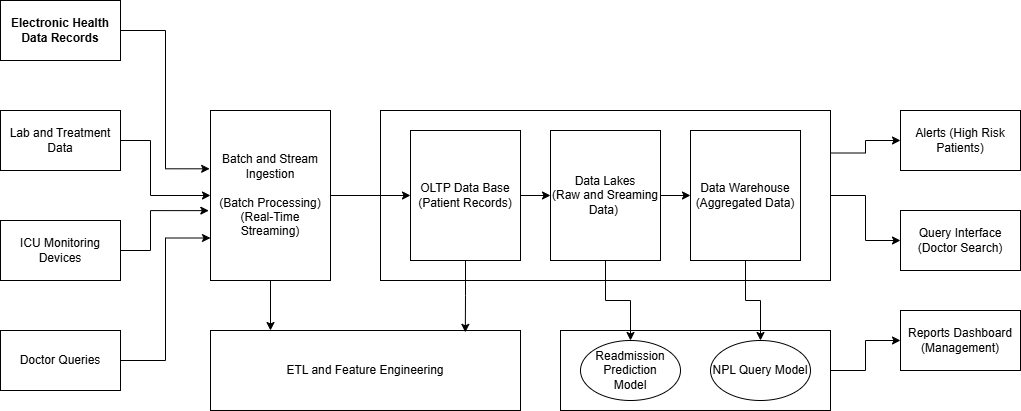

The diagram above was exported from draw.io. Its source (the exported page's mxGraphModel, read from the mxfile embedded in the PNG):
<mxGraphModel dx="1233" dy="649" grid="1" gridSize="10" guides="1" tooltips="1" connect="1" arrows="1" fold="1" page="1" pageScale="1" pageWidth="850" pageHeight="1100" math="0" shadow="0">
  <root>
    <mxCell id="0" />
    <mxCell id="1" parent="0" />
    <mxCell id="g5OwadXzsy7AgvFrS3g9-41" edge="1" parent="1" source="g5OwadXzsy7AgvFrS3g9-13" style="edgeStyle=orthogonalEdgeStyle;rounded=0;orthogonalLoop=1;jettySize=auto;html=1;exitX=1;exitY=0.5;exitDx=0;exitDy=0;entryX=0;entryY=0.5;entryDx=0;entryDy=0;" target="g5OwadXzsy7AgvFrS3g9-16">
      <mxGeometry relative="1" as="geometry" />
    </mxCell>
    <mxCell id="g5OwadXzsy7AgvFrS3g9-13" parent="1" style="rounded=0;whiteSpace=wrap;html=1;" value="" vertex="1">
      <mxGeometry height="80" width="270" x="590" y="390" as="geometry" />
    </mxCell>
    <mxCell id="g5OwadXzsy7AgvFrS3g9-25" edge="1" parent="1" source="g5OwadXzsy7AgvFrS3g9-1" style="edgeStyle=orthogonalEdgeStyle;rounded=0;orthogonalLoop=1;jettySize=auto;html=1;exitX=1;exitY=0.5;exitDx=0;exitDy=0;entryX=0;entryY=0.5;entryDx=0;entryDy=0;" target="g5OwadXzsy7AgvFrS3g9-7">
      <mxGeometry relative="1" as="geometry">
        <Array as="points">
          <mxPoint x="180" y="200" />
          <mxPoint x="180" y="255" />
        </Array>
      </mxGeometry>
    </mxCell>
    <mxCell id="g5OwadXzsy7AgvFrS3g9-1" parent="1" style="rounded=0;whiteSpace=wrap;html=1;" value="Lab and Treatment Data" vertex="1">
      <mxGeometry height="60" width="120" x="30" y="170" as="geometry" />
    </mxCell>
    <mxCell id="g5OwadXzsy7AgvFrS3g9-2" parent="1" style="rounded=0;whiteSpace=wrap;html=1;" value="&lt;b&gt;Electronic Health Data Records&lt;/b&gt;" vertex="1">
      <mxGeometry height="60" width="120" x="30" y="60" as="geometry" />
    </mxCell>
    <mxCell id="g5OwadXzsy7AgvFrS3g9-3" parent="1" style="rounded=0;whiteSpace=wrap;html=1;" value="ICU Monitoring Devices" vertex="1">
      <mxGeometry height="60" width="120" x="30" y="280" as="geometry" />
    </mxCell>
    <mxCell id="g5OwadXzsy7AgvFrS3g9-27" edge="1" parent="1" source="g5OwadXzsy7AgvFrS3g9-4" style="edgeStyle=orthogonalEdgeStyle;rounded=0;orthogonalLoop=1;jettySize=auto;html=1;exitX=1;exitY=0.5;exitDx=0;exitDy=0;entryX=0;entryY=0.75;entryDx=0;entryDy=0;" target="g5OwadXzsy7AgvFrS3g9-7">
      <mxGeometry relative="1" as="geometry" />
    </mxCell>
    <mxCell id="g5OwadXzsy7AgvFrS3g9-4" parent="1" style="rounded=0;whiteSpace=wrap;html=1;" value="Doctor Queries" vertex="1">
      <mxGeometry height="60" width="120" x="30" y="390" as="geometry" />
    </mxCell>
    <mxCell id="g5OwadXzsy7AgvFrS3g9-39" edge="1" parent="1" source="g5OwadXzsy7AgvFrS3g9-8" style="edgeStyle=orthogonalEdgeStyle;rounded=0;orthogonalLoop=1;jettySize=auto;html=1;exitX=1;exitY=0.25;exitDx=0;exitDy=0;entryX=0;entryY=0.5;entryDx=0;entryDy=0;" target="g5OwadXzsy7AgvFrS3g9-14">
      <mxGeometry relative="1" as="geometry" />
    </mxCell>
    <mxCell id="g5OwadXzsy7AgvFrS3g9-40" edge="1" parent="1" source="g5OwadXzsy7AgvFrS3g9-8" style="edgeStyle=orthogonalEdgeStyle;rounded=0;orthogonalLoop=1;jettySize=auto;html=1;exitX=1;exitY=0.5;exitDx=0;exitDy=0;entryX=0;entryY=0.5;entryDx=0;entryDy=0;" target="g5OwadXzsy7AgvFrS3g9-15">
      <mxGeometry relative="1" as="geometry" />
    </mxCell>
    <mxCell id="g5OwadXzsy7AgvFrS3g9-8" parent="1" style="rounded=0;whiteSpace=wrap;html=1;" value="" vertex="1">
      <mxGeometry height="170" width="450" x="410" y="170" as="geometry" />
    </mxCell>
    <mxCell id="g5OwadXzsy7AgvFrS3g9-32" edge="1" parent="1" source="g5OwadXzsy7AgvFrS3g9-7" style="edgeStyle=orthogonalEdgeStyle;rounded=0;orthogonalLoop=1;jettySize=auto;html=1;exitX=1;exitY=0.5;exitDx=0;exitDy=0;entryX=0;entryY=0.5;entryDx=0;entryDy=0;" target="g5OwadXzsy7AgvFrS3g9-9">
      <mxGeometry relative="1" as="geometry" />
    </mxCell>
    <mxCell id="g5OwadXzsy7AgvFrS3g9-7" parent="1" style="rounded=0;whiteSpace=wrap;html=1;" value="Batch and Stream Ingestion&lt;div&gt;&lt;br&gt;&lt;/div&gt;&lt;div&gt;(Batch Processing)&lt;/div&gt;&lt;div&gt;(Real-Time Streaming)&lt;/div&gt;" vertex="1">
      <mxGeometry height="170" width="120" x="240" y="170" as="geometry" />
    </mxCell>
    <mxCell id="g5OwadXzsy7AgvFrS3g9-33" edge="1" parent="1" source="g5OwadXzsy7AgvFrS3g9-9" style="edgeStyle=orthogonalEdgeStyle;rounded=0;orthogonalLoop=1;jettySize=auto;html=1;exitX=1;exitY=0.5;exitDx=0;exitDy=0;entryX=0;entryY=0.5;entryDx=0;entryDy=0;" target="g5OwadXzsy7AgvFrS3g9-10">
      <mxGeometry relative="1" as="geometry" />
    </mxCell>
    <mxCell id="g5OwadXzsy7AgvFrS3g9-9" parent="1" style="rounded=0;whiteSpace=wrap;html=1;" value="OLTP Data Base&lt;div&gt;(Patient Records)&lt;/div&gt;" vertex="1">
      <mxGeometry height="130" width="110" x="440" y="190" as="geometry" />
    </mxCell>
    <mxCell id="g5OwadXzsy7AgvFrS3g9-34" edge="1" parent="1" source="g5OwadXzsy7AgvFrS3g9-10" style="edgeStyle=orthogonalEdgeStyle;rounded=0;orthogonalLoop=1;jettySize=auto;html=1;exitX=1;exitY=0.5;exitDx=0;exitDy=0;entryX=0;entryY=0.5;entryDx=0;entryDy=0;" target="g5OwadXzsy7AgvFrS3g9-11">
      <mxGeometry relative="1" as="geometry" />
    </mxCell>
    <mxCell id="g5OwadXzsy7AgvFrS3g9-10" parent="1" style="rounded=0;whiteSpace=wrap;html=1;" value="Data Lakes&lt;div&gt;(Raw and Sreaming Data)&amp;nbsp;&lt;/div&gt;" vertex="1">
      <mxGeometry height="130" width="110" x="580" y="190" as="geometry" />
    </mxCell>
    <mxCell id="g5OwadXzsy7AgvFrS3g9-38" edge="1" parent="1" source="g5OwadXzsy7AgvFrS3g9-11" style="edgeStyle=orthogonalEdgeStyle;rounded=0;orthogonalLoop=1;jettySize=auto;html=1;exitX=0.5;exitY=1;exitDx=0;exitDy=0;entryX=0.5;entryY=0;entryDx=0;entryDy=0;" target="g5OwadXzsy7AgvFrS3g9-18">
      <mxGeometry relative="1" as="geometry" />
    </mxCell>
    <mxCell id="g5OwadXzsy7AgvFrS3g9-11" parent="1" style="rounded=0;whiteSpace=wrap;html=1;" value="Data Warehouse&lt;div&gt;(Aggregated Data)&lt;/div&gt;" vertex="1">
      <mxGeometry height="130" width="110" x="720" y="190" as="geometry" />
    </mxCell>
    <mxCell id="g5OwadXzsy7AgvFrS3g9-12" parent="1" style="rounded=0;whiteSpace=wrap;html=1;" value="ETL and Feature Engineering" vertex="1">
      <mxGeometry height="80" width="310" x="240" y="390" as="geometry" />
    </mxCell>
    <mxCell id="g5OwadXzsy7AgvFrS3g9-14" parent="1" style="rounded=0;whiteSpace=wrap;html=1;" value="Alerts (High Risk Patients)" vertex="1">
      <mxGeometry height="60" width="120" x="930" y="170" as="geometry" />
    </mxCell>
    <mxCell id="g5OwadXzsy7AgvFrS3g9-15" parent="1" style="rounded=0;whiteSpace=wrap;html=1;" value="Query Interface (Doctor Search)" vertex="1">
      <mxGeometry height="60" width="120" x="930" y="270" as="geometry" />
    </mxCell>
    <mxCell id="g5OwadXzsy7AgvFrS3g9-16" parent="1" style="rounded=0;whiteSpace=wrap;html=1;" value="Reports Dashboard&lt;div&gt;(Management)&lt;/div&gt;" vertex="1">
      <mxGeometry height="60" width="120" x="930" y="370" as="geometry" />
    </mxCell>
    <mxCell id="g5OwadXzsy7AgvFrS3g9-17" parent="1" style="ellipse;whiteSpace=wrap;html=1;" value="Readmission&lt;div&gt;Prediction&lt;/div&gt;&lt;div&gt;Model&lt;/div&gt;" vertex="1">
      <mxGeometry height="60" width="100" x="610" y="400" as="geometry" />
    </mxCell>
    <mxCell id="g5OwadXzsy7AgvFrS3g9-18" parent="1" style="ellipse;whiteSpace=wrap;html=1;" value="NPL Query Model" vertex="1">
      <mxGeometry height="60" width="100" x="740" y="400" as="geometry" />
    </mxCell>
    <mxCell id="g5OwadXzsy7AgvFrS3g9-21" edge="1" parent="1" source="g5OwadXzsy7AgvFrS3g9-2" style="edgeStyle=orthogonalEdgeStyle;rounded=0;orthogonalLoop=1;jettySize=auto;html=1;exitX=1;exitY=0.5;exitDx=0;exitDy=0;entryX=-0.007;entryY=0.343;entryDx=0;entryDy=0;entryPerimeter=0;" target="g5OwadXzsy7AgvFrS3g9-7">
      <mxGeometry relative="1" as="geometry" />
    </mxCell>
    <mxCell id="g5OwadXzsy7AgvFrS3g9-26" edge="1" parent="1" source="g5OwadXzsy7AgvFrS3g9-3" style="edgeStyle=orthogonalEdgeStyle;rounded=0;orthogonalLoop=1;jettySize=auto;html=1;exitX=1;exitY=0.5;exitDx=0;exitDy=0;entryX=-0.014;entryY=0.589;entryDx=0;entryDy=0;entryPerimeter=0;" target="g5OwadXzsy7AgvFrS3g9-7">
      <mxGeometry relative="1" as="geometry">
        <Array as="points">
          <mxPoint x="180" y="310" />
          <mxPoint x="180" y="270" />
        </Array>
      </mxGeometry>
    </mxCell>
    <mxCell id="g5OwadXzsy7AgvFrS3g9-35" edge="1" parent="1" source="g5OwadXzsy7AgvFrS3g9-7" style="edgeStyle=orthogonalEdgeStyle;rounded=0;orthogonalLoop=1;jettySize=auto;html=1;exitX=0.5;exitY=1;exitDx=0;exitDy=0;">
      <mxGeometry relative="1" as="geometry">
        <mxPoint x="300" y="390" as="targetPoint" />
      </mxGeometry>
    </mxCell>
    <mxCell id="g5OwadXzsy7AgvFrS3g9-36" edge="1" parent="1" source="g5OwadXzsy7AgvFrS3g9-9" style="edgeStyle=orthogonalEdgeStyle;rounded=0;orthogonalLoop=1;jettySize=auto;html=1;exitX=0.5;exitY=1;exitDx=0;exitDy=0;entryX=0.822;entryY=0.023;entryDx=0;entryDy=0;entryPerimeter=0;" target="g5OwadXzsy7AgvFrS3g9-12">
      <mxGeometry relative="1" as="geometry" />
    </mxCell>
    <mxCell id="g5OwadXzsy7AgvFrS3g9-37" edge="1" parent="1" source="g5OwadXzsy7AgvFrS3g9-10" style="edgeStyle=orthogonalEdgeStyle;rounded=0;orthogonalLoop=1;jettySize=auto;html=1;exitX=0.5;exitY=1;exitDx=0;exitDy=0;entryX=0.5;entryY=0;entryDx=0;entryDy=0;" target="g5OwadXzsy7AgvFrS3g9-17">
      <mxGeometry relative="1" as="geometry" />
    </mxCell>
  </root>
</mxGraphModel>